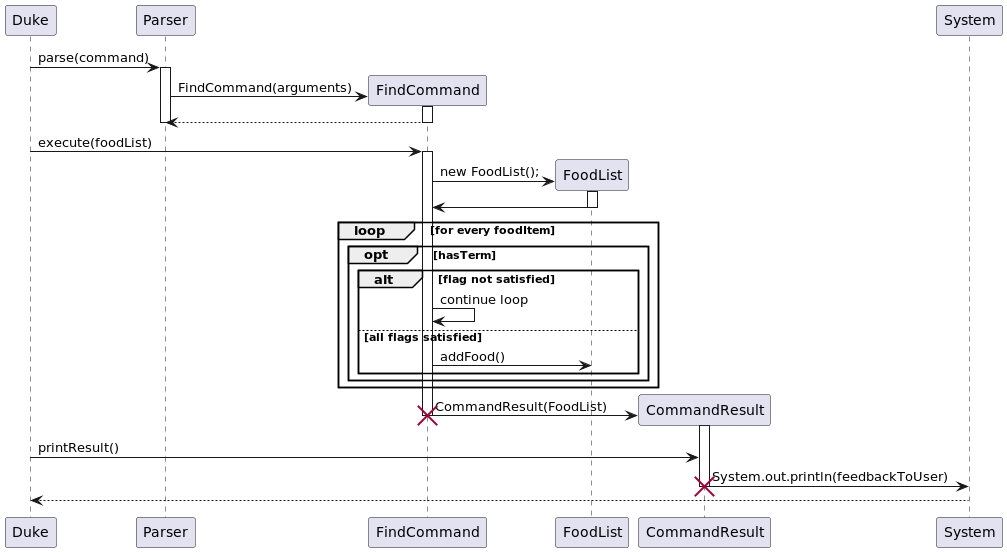

The diagram above was rendered by PlantUML. Its source (embedded in the PNG):
@startuml

Duke -> Parser: parse(command)
activate Parser

create FindCommand
FindCommand <- Parser : FindCommand(arguments)
activate FindCommand
FindCommand --> Parser
deactivate FindCommand
deactivate Parser

Duke -> FindCommand : execute(foodList)
activate FindCommand

create FoodList as Result
FindCommand -> Result: new FoodList();
activate Result
Result -> FindCommand
deactivate Result

loop for every foodItem
    opt hasTerm
        alt flag not satisfied
             FindCommand -> FindCommand: continue loop
        else all flags satisfied
            FindCommand -> Result: addFood()
        end
    end
end


create CommandResult
FindCommand -> CommandResult : CommandResult(FoodList)
activate CommandResult
deactivate FindCommand
destroy FindCommand

Duke -> CommandResult: printResult()
CommandResult->System: System.out.println(feedbackToUser)
deactivate CommandResult
destroy CommandResult

System --> Duke
@enduml